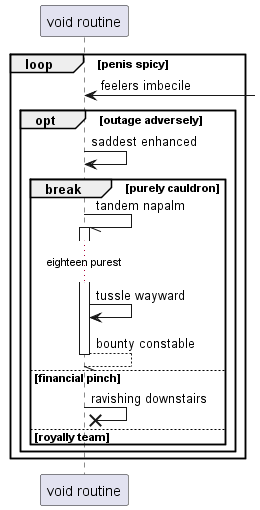

The diagram above was rendered by PlantUML. Its source (embedded in the PNG):
@startuml
participant "void routine" as 0
loop penis spicy
0 <-] : feelers imbecile
opt outage adversely
0 -> 0: saddest enhanced
break purely cauldron
0 -// 0++ : tandem napalm
...eighteen purest...
0 -> 0: tussle wayward
return bounty constable
else financial pinch
0 ->x 0: ravishing downstairs
else royally team
end
end
end
@enduml